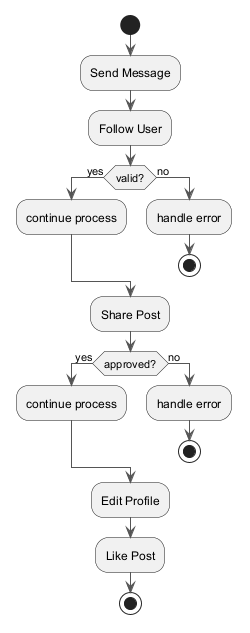

The diagram above was rendered by PlantUML. Its source (embedded in the PNG):
@startuml
skinparam backgroundColor #FFFFFF
skinparam classBackgroundColor #F3E5F5
skinparam classBorderColor #6A1B9A
skinparam ArrowColor #555555
start
:Send Message;
:Follow User;
if (valid?) then (yes)
:continue process;
else (no)
:handle error;
stop
endif
:Share Post;
if (approved?) then (yes)
:continue process;
else (no)
:handle error;
stop
endif
:Edit Profile;
:Like Post;
stop
@enduml